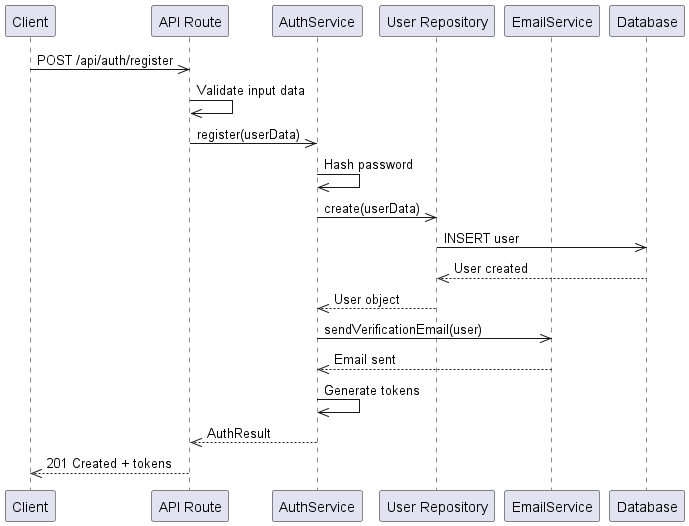

The diagram above was rendered by PlantUML. Its source (embedded in the PNG):
@startuml signup_sequence

participant Client
participant "API Route" as API
participant AuthService
participant "User Repository" as UserRepo
participant EmailService
participant Database

Client ->> API: POST /api/auth/register
API ->> API: Validate input data
API ->> AuthService: register(userData)
AuthService ->> AuthService: Hash password
AuthService ->> UserRepo: create(userData)
UserRepo ->> Database: INSERT user
Database -->> UserRepo: User created
UserRepo -->> AuthService: User object
AuthService ->> EmailService: sendVerificationEmail(user)
EmailService -->> AuthService: Email sent
AuthService ->> AuthService: Generate tokens
AuthService -->> API: AuthResult
API -->> Client: 201 Created + tokens

@enduml